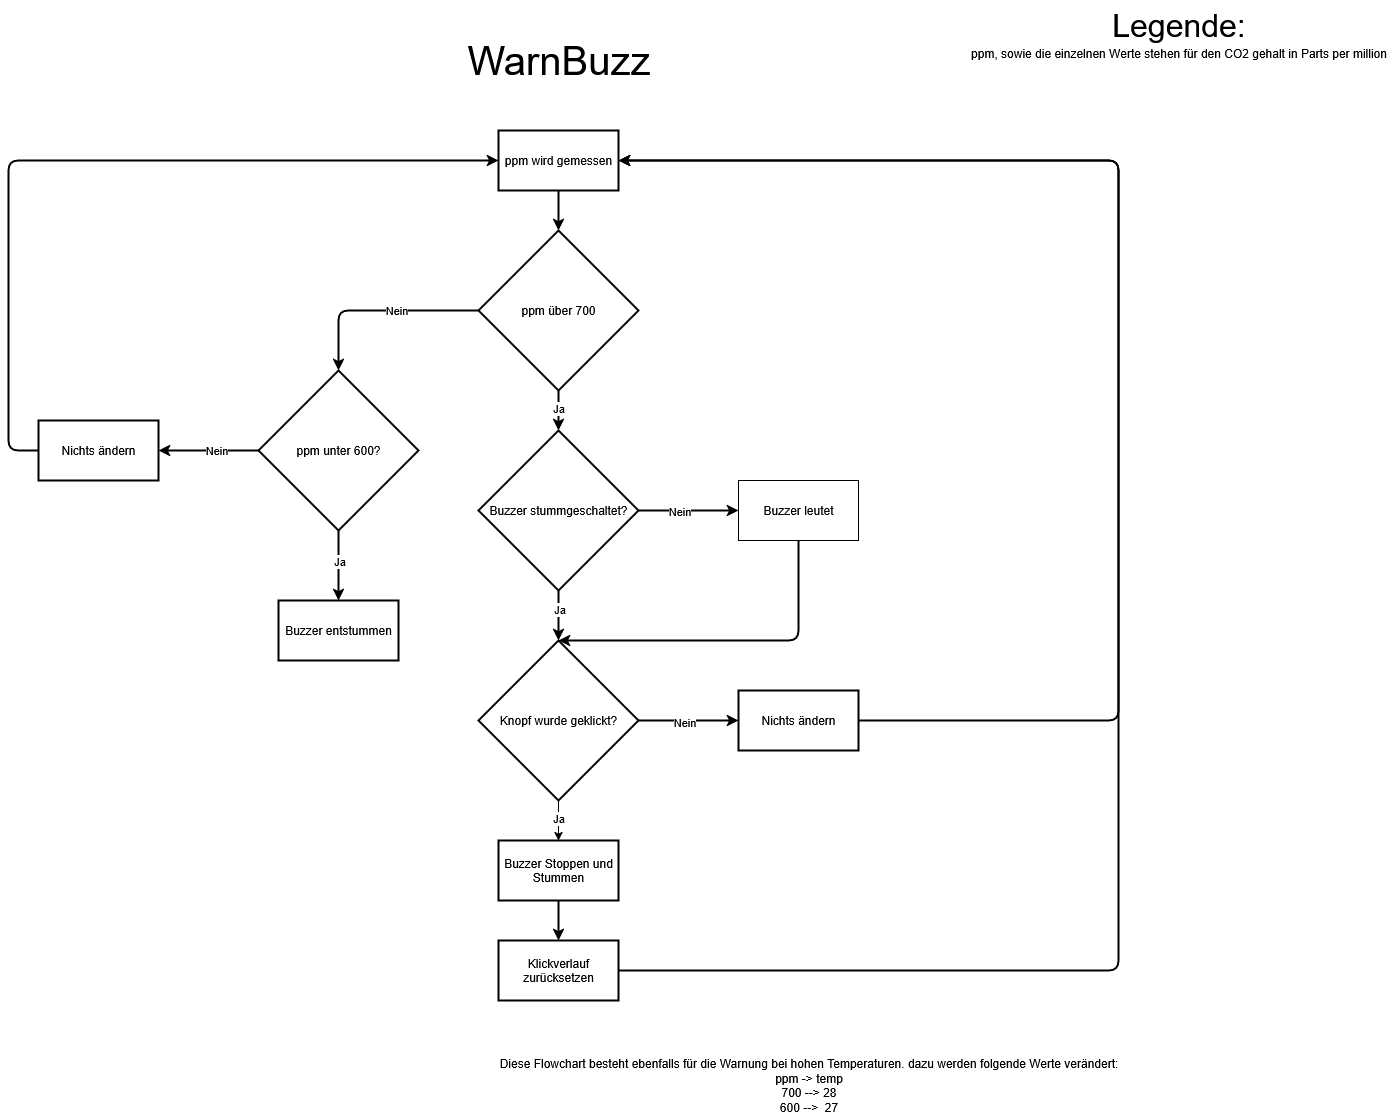

The diagram above was exported from draw.io. Its source (the exported page's mxGraphModel, read from the mxfile embedded in the PNG):
<mxGraphModel dx="1435" dy="746" grid="1" gridSize="10" guides="1" tooltips="1" connect="1" arrows="1" fold="1" page="1" pageScale="1" pageWidth="2000" pageHeight="2000" math="0" shadow="0">
  <root>
    <mxCell id="0" />
    <mxCell id="1" parent="0" />
    <mxCell id="KKJZ6QNci6Gq4WwUjsuu-1" value="&lt;font style=&quot;font-size: 40px;&quot;&gt;WarnBuzz&lt;/font&gt;" style="text;html=1;align=center;verticalAlign=middle;resizable=0;points=[];autosize=1;strokeColor=none;fillColor=none;" parent="1" vertex="1">
      <mxGeometry x="955" y="130" width="210" height="60" as="geometry" />
    </mxCell>
    <mxCell id="KKJZ6QNci6Gq4WwUjsuu-3" style="edgeStyle=orthogonalEdgeStyle;rounded=0;orthogonalLoop=1;jettySize=auto;html=1;exitX=0.5;exitY=1;exitDx=0;exitDy=0;entryX=0.5;entryY=0;entryDx=0;entryDy=0;entryPerimeter=0;strokeWidth=2;" parent="1" source="KKJZ6QNci6Gq4WwUjsuu-2" target="KKJZ6QNci6Gq4WwUjsuu-17" edge="1">
      <mxGeometry relative="1" as="geometry">
        <mxPoint x="1060" y="340" as="targetPoint" />
      </mxGeometry>
    </mxCell>
    <mxCell id="KKJZ6QNci6Gq4WwUjsuu-2" value="ppm wird gemessen" style="whiteSpace=wrap;html=1;strokeWidth=2;" parent="1" vertex="1">
      <mxGeometry x="1000" y="230" width="120" height="60" as="geometry" />
    </mxCell>
    <mxCell id="i_vbQFCibnWU9fUQiUxr-61" style="edgeStyle=orthogonalEdgeStyle;rounded=0;orthogonalLoop=1;jettySize=auto;html=1;entryX=0.5;entryY=0;entryDx=0;entryDy=0;strokeWidth=2;" edge="1" parent="1" source="KKJZ6QNci6Gq4WwUjsuu-17" target="i_vbQFCibnWU9fUQiUxr-60">
      <mxGeometry relative="1" as="geometry">
        <Array as="points">
          <mxPoint x="1060" y="510" />
          <mxPoint x="1060" y="510" />
        </Array>
      </mxGeometry>
    </mxCell>
    <mxCell id="i_vbQFCibnWU9fUQiUxr-62" value="Ja" style="edgeLabel;html=1;align=center;verticalAlign=middle;resizable=0;points=[];" vertex="1" connectable="0" parent="i_vbQFCibnWU9fUQiUxr-61">
      <mxGeometry x="-0.1268" y="-1" relative="1" as="geometry">
        <mxPoint as="offset" />
      </mxGeometry>
    </mxCell>
    <mxCell id="KKJZ6QNci6Gq4WwUjsuu-17" value="ppm über 700" style="strokeWidth=2;html=1;shape=mxgraph.flowchart.decision;whiteSpace=wrap;" parent="1" vertex="1">
      <mxGeometry x="980" y="330" width="160" height="160" as="geometry" />
    </mxCell>
    <mxCell id="KKJZ6QNci6Gq4WwUjsuu-18" value="&lt;font style=&quot;font-size: 32px;&quot;&gt;Legende:&lt;/font&gt;" style="text;html=1;align=center;verticalAlign=middle;resizable=0;points=[];autosize=1;strokeColor=none;fillColor=none;" parent="1" vertex="1">
      <mxGeometry x="1600" y="100" width="160" height="50" as="geometry" />
    </mxCell>
    <mxCell id="KKJZ6QNci6Gq4WwUjsuu-19" value="&lt;div&gt;ppm, sowie die einzelnen Werte stehen für den CO2 gehalt in Parts per million&lt;/div&gt;&lt;div&gt;&lt;br&gt;&lt;/div&gt;" style="text;html=1;align=center;verticalAlign=middle;resizable=0;points=[];autosize=1;strokeColor=none;fillColor=none;" parent="1" vertex="1">
      <mxGeometry x="1460" y="140" width="440" height="40" as="geometry" />
    </mxCell>
    <mxCell id="i_vbQFCibnWU9fUQiUxr-70" style="edgeStyle=orthogonalEdgeStyle;rounded=0;orthogonalLoop=1;jettySize=auto;html=1;entryX=0.5;entryY=0;entryDx=0;entryDy=0;" edge="1" parent="1" source="i_vbQFCibnWU9fUQiUxr-7" target="i_vbQFCibnWU9fUQiUxr-16">
      <mxGeometry relative="1" as="geometry">
        <mxPoint x="1060" y="970" as="targetPoint" />
      </mxGeometry>
    </mxCell>
    <mxCell id="i_vbQFCibnWU9fUQiUxr-71" value="Ja" style="edgeLabel;html=1;align=center;verticalAlign=middle;resizable=0;points=[];" vertex="1" connectable="0" parent="i_vbQFCibnWU9fUQiUxr-70">
      <mxGeometry x="-0.1352" y="-1" relative="1" as="geometry">
        <mxPoint as="offset" />
      </mxGeometry>
    </mxCell>
    <mxCell id="i_vbQFCibnWU9fUQiUxr-79" value="" style="edgeStyle=orthogonalEdgeStyle;rounded=0;orthogonalLoop=1;jettySize=auto;html=1;strokeWidth=2;" edge="1" parent="1" source="i_vbQFCibnWU9fUQiUxr-7" target="i_vbQFCibnWU9fUQiUxr-78">
      <mxGeometry relative="1" as="geometry" />
    </mxCell>
    <mxCell id="i_vbQFCibnWU9fUQiUxr-80" value="Nein" style="edgeLabel;html=1;align=center;verticalAlign=middle;resizable=0;points=[];" vertex="1" connectable="0" parent="i_vbQFCibnWU9fUQiUxr-79">
      <mxGeometry x="-0.0913" y="-1" relative="1" as="geometry">
        <mxPoint as="offset" />
      </mxGeometry>
    </mxCell>
    <mxCell id="i_vbQFCibnWU9fUQiUxr-7" value="Knopf wurde geklickt?" style="rhombus;whiteSpace=wrap;html=1;strokeWidth=2;" vertex="1" parent="1">
      <mxGeometry x="980" y="740" width="160" height="160" as="geometry" />
    </mxCell>
    <mxCell id="i_vbQFCibnWU9fUQiUxr-22" style="edgeStyle=orthogonalEdgeStyle;rounded=0;orthogonalLoop=1;jettySize=auto;html=1;strokeWidth=2;" edge="1" parent="1" source="i_vbQFCibnWU9fUQiUxr-16" target="i_vbQFCibnWU9fUQiUxr-21">
      <mxGeometry relative="1" as="geometry" />
    </mxCell>
    <mxCell id="i_vbQFCibnWU9fUQiUxr-16" value="Buzzer Stoppen und Stummen" style="whiteSpace=wrap;html=1;strokeWidth=2;" vertex="1" parent="1">
      <mxGeometry x="1000" y="940" width="120" height="60" as="geometry" />
    </mxCell>
    <mxCell id="i_vbQFCibnWU9fUQiUxr-45" style="edgeStyle=orthogonalEdgeStyle;rounded=1;orthogonalLoop=1;jettySize=auto;html=1;entryX=1;entryY=0.5;entryDx=0;entryDy=0;exitX=1;exitY=0.5;exitDx=0;exitDy=0;strokeWidth=2;curved=0;" edge="1" parent="1" source="i_vbQFCibnWU9fUQiUxr-21" target="KKJZ6QNci6Gq4WwUjsuu-2">
      <mxGeometry relative="1" as="geometry">
        <Array as="points">
          <mxPoint x="1620" y="1070" />
          <mxPoint x="1620" y="260" />
        </Array>
      </mxGeometry>
    </mxCell>
    <mxCell id="i_vbQFCibnWU9fUQiUxr-21" value="Klickverlauf zurücksetzen" style="whiteSpace=wrap;html=1;strokeWidth=2;" vertex="1" parent="1">
      <mxGeometry x="1000" y="1040" width="120" height="60" as="geometry" />
    </mxCell>
    <mxCell id="i_vbQFCibnWU9fUQiUxr-35" style="edgeStyle=orthogonalEdgeStyle;rounded=0;orthogonalLoop=1;jettySize=auto;html=1;exitX=0.5;exitY=1;exitDx=0;exitDy=0;exitPerimeter=0;entryX=0.5;entryY=0;entryDx=0;entryDy=0;strokeWidth=2;" edge="1" parent="1" source="i_vbQFCibnWU9fUQiUxr-25" target="i_vbQFCibnWU9fUQiUxr-34">
      <mxGeometry relative="1" as="geometry" />
    </mxCell>
    <mxCell id="i_vbQFCibnWU9fUQiUxr-56" value="Ja" style="edgeLabel;html=1;align=center;verticalAlign=middle;resizable=0;points=[];" vertex="1" connectable="0" parent="i_vbQFCibnWU9fUQiUxr-35">
      <mxGeometry x="-0.1501" relative="1" as="geometry">
        <mxPoint as="offset" />
      </mxGeometry>
    </mxCell>
    <mxCell id="i_vbQFCibnWU9fUQiUxr-38" value="" style="edgeStyle=orthogonalEdgeStyle;rounded=0;orthogonalLoop=1;jettySize=auto;html=1;strokeWidth=2;" edge="1" parent="1" source="i_vbQFCibnWU9fUQiUxr-25" target="i_vbQFCibnWU9fUQiUxr-37">
      <mxGeometry relative="1" as="geometry" />
    </mxCell>
    <mxCell id="i_vbQFCibnWU9fUQiUxr-82" value="Nein" style="edgeLabel;html=1;align=center;verticalAlign=middle;resizable=0;points=[];" vertex="1" connectable="0" parent="i_vbQFCibnWU9fUQiUxr-38">
      <mxGeometry x="-0.1371" y="-1" relative="1" as="geometry">
        <mxPoint as="offset" />
      </mxGeometry>
    </mxCell>
    <mxCell id="i_vbQFCibnWU9fUQiUxr-25" value="ppm unter 600?" style="strokeWidth=2;html=1;shape=mxgraph.flowchart.decision;whiteSpace=wrap;" vertex="1" parent="1">
      <mxGeometry x="760" y="470" width="160" height="160" as="geometry" />
    </mxCell>
    <mxCell id="i_vbQFCibnWU9fUQiUxr-27" style="edgeStyle=orthogonalEdgeStyle;rounded=1;orthogonalLoop=1;jettySize=auto;html=1;entryX=0.5;entryY=0;entryDx=0;entryDy=0;entryPerimeter=0;curved=0;strokeWidth=2;" edge="1" parent="1" source="KKJZ6QNci6Gq4WwUjsuu-17" target="i_vbQFCibnWU9fUQiUxr-25">
      <mxGeometry relative="1" as="geometry" />
    </mxCell>
    <mxCell id="i_vbQFCibnWU9fUQiUxr-29" value="Nein" style="edgeLabel;html=1;align=center;verticalAlign=middle;resizable=0;points=[];" vertex="1" connectable="0" parent="i_vbQFCibnWU9fUQiUxr-27">
      <mxGeometry x="-0.1671" y="-1" relative="1" as="geometry">
        <mxPoint as="offset" />
      </mxGeometry>
    </mxCell>
    <mxCell id="i_vbQFCibnWU9fUQiUxr-34" value="Buzzer entstummen" style="whiteSpace=wrap;html=1;strokeWidth=2;" vertex="1" parent="1">
      <mxGeometry x="780" y="700" width="120" height="60" as="geometry" />
    </mxCell>
    <mxCell id="i_vbQFCibnWU9fUQiUxr-40" style="edgeStyle=orthogonalEdgeStyle;rounded=1;orthogonalLoop=1;jettySize=auto;html=1;entryX=0;entryY=0.5;entryDx=0;entryDy=0;curved=0;strokeWidth=2;" edge="1" parent="1" source="i_vbQFCibnWU9fUQiUxr-37" target="KKJZ6QNci6Gq4WwUjsuu-2">
      <mxGeometry relative="1" as="geometry">
        <Array as="points">
          <mxPoint x="510" y="550" />
          <mxPoint x="510" y="260" />
        </Array>
      </mxGeometry>
    </mxCell>
    <mxCell id="i_vbQFCibnWU9fUQiUxr-37" value="Nichts ändern" style="whiteSpace=wrap;html=1;strokeWidth=2;" vertex="1" parent="1">
      <mxGeometry x="540" y="520" width="120" height="60" as="geometry" />
    </mxCell>
    <mxCell id="i_vbQFCibnWU9fUQiUxr-63" style="edgeStyle=orthogonalEdgeStyle;rounded=0;orthogonalLoop=1;jettySize=auto;html=1;entryX=0;entryY=0.5;entryDx=0;entryDy=0;strokeWidth=2;" edge="1" parent="1" source="i_vbQFCibnWU9fUQiUxr-60" target="i_vbQFCibnWU9fUQiUxr-66">
      <mxGeometry relative="1" as="geometry">
        <mxPoint x="1240" y="610" as="targetPoint" />
      </mxGeometry>
    </mxCell>
    <mxCell id="i_vbQFCibnWU9fUQiUxr-65" value="Nein" style="edgeLabel;html=1;align=center;verticalAlign=middle;resizable=0;points=[];" vertex="1" connectable="0" parent="i_vbQFCibnWU9fUQiUxr-63">
      <mxGeometry x="-0.2007" relative="1" as="geometry">
        <mxPoint as="offset" />
      </mxGeometry>
    </mxCell>
    <mxCell id="i_vbQFCibnWU9fUQiUxr-67" style="edgeStyle=orthogonalEdgeStyle;rounded=0;orthogonalLoop=1;jettySize=auto;html=1;entryX=0.5;entryY=0;entryDx=0;entryDy=0;strokeWidth=2;" edge="1" parent="1" source="i_vbQFCibnWU9fUQiUxr-60" target="i_vbQFCibnWU9fUQiUxr-7">
      <mxGeometry relative="1" as="geometry">
        <mxPoint x="1060" y="750" as="targetPoint" />
      </mxGeometry>
    </mxCell>
    <mxCell id="i_vbQFCibnWU9fUQiUxr-68" value="Ja" style="edgeLabel;html=1;align=center;verticalAlign=middle;resizable=0;points=[];" vertex="1" connectable="0" parent="i_vbQFCibnWU9fUQiUxr-67">
      <mxGeometry x="-0.2788" relative="1" as="geometry">
        <mxPoint as="offset" />
      </mxGeometry>
    </mxCell>
    <mxCell id="i_vbQFCibnWU9fUQiUxr-60" value="Buzzer stummgeschaltet?" style="rhombus;whiteSpace=wrap;html=1;strokeWidth=2;" vertex="1" parent="1">
      <mxGeometry x="980" y="530" width="160" height="160" as="geometry" />
    </mxCell>
    <mxCell id="i_vbQFCibnWU9fUQiUxr-75" style="edgeStyle=orthogonalEdgeStyle;rounded=1;orthogonalLoop=1;jettySize=auto;html=1;entryX=0.5;entryY=0;entryDx=0;entryDy=0;curved=0;strokeWidth=2;" edge="1" parent="1" source="i_vbQFCibnWU9fUQiUxr-66" target="i_vbQFCibnWU9fUQiUxr-7">
      <mxGeometry relative="1" as="geometry">
        <Array as="points">
          <mxPoint x="1300" y="740" />
        </Array>
      </mxGeometry>
    </mxCell>
    <mxCell id="i_vbQFCibnWU9fUQiUxr-66" value="Buzzer leutet" style="whiteSpace=wrap;html=1;" vertex="1" parent="1">
      <mxGeometry x="1240" y="580" width="120" height="60" as="geometry" />
    </mxCell>
    <mxCell id="i_vbQFCibnWU9fUQiUxr-81" style="edgeStyle=orthogonalEdgeStyle;rounded=1;orthogonalLoop=1;jettySize=auto;html=1;entryX=1;entryY=0.5;entryDx=0;entryDy=0;curved=0;strokeWidth=2;" edge="1" parent="1" source="i_vbQFCibnWU9fUQiUxr-78" target="KKJZ6QNci6Gq4WwUjsuu-2">
      <mxGeometry relative="1" as="geometry">
        <Array as="points">
          <mxPoint x="1620" y="820" />
          <mxPoint x="1620" y="260" />
        </Array>
      </mxGeometry>
    </mxCell>
    <mxCell id="i_vbQFCibnWU9fUQiUxr-78" value="Nichts ändern" style="whiteSpace=wrap;html=1;strokeWidth=2;" vertex="1" parent="1">
      <mxGeometry x="1240" y="790" width="120" height="60" as="geometry" />
    </mxCell>
    <mxCell id="i_vbQFCibnWU9fUQiUxr-83" value="&lt;div&gt;Diese Flowchart besteht ebenfalls für die Warnung bei hohen Temperaturen. dazu werden folgende Werte verändert:&lt;/div&gt;&lt;div&gt;ppm -&amp;gt; temp&lt;/div&gt;&lt;div&gt;700 --&amp;gt; 28&lt;/div&gt;&lt;div&gt;600 --&amp;gt;&amp;nbsp; 27&lt;/div&gt;" style="text;html=1;align=center;verticalAlign=middle;resizable=0;points=[];autosize=1;strokeColor=none;fillColor=none;" vertex="1" parent="1">
      <mxGeometry x="990" y="1150" width="640" height="70" as="geometry" />
    </mxCell>
  </root>
</mxGraphModel>